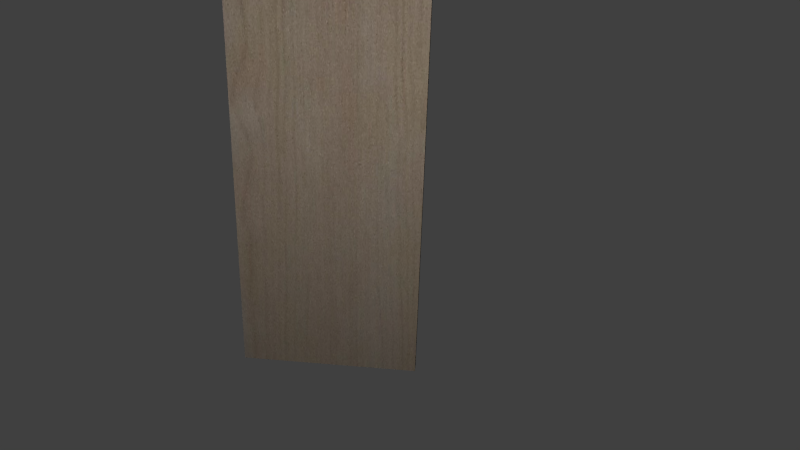 # Source: door.blend  (saved by Blender 2.79.0; exported with 4.5.12 LTS)
import bpy
from mathutils import Matrix  # noqa: F401  (used for matrix-valued properties, if any)

bpy.ops.wm.read_factory_settings(use_empty=True)
scene = bpy.context.scene
scene.name = 'Scene'

# ---- collections
col_collection_1 = bpy.data.collections.new('Collection 1'); scene.collection.children.link(col_collection_1)

# ---- images (referenced by path relative to the original .blend; pixels are not part of the script)
import os
ASSET_DIR = os.environ.get("B2B_ASSET_DIR", "")  # directory of the original .blend (textures are referenced by path, not embedded)
HERE = os.path.dirname(os.path.abspath(__file__))  # packed textures are extracted next to this script under _unpacked/

def load_image(name, relpath, width, height, colorspace="sRGB"):
    """Load a texture the original file referenced (path relative to the .blend, or extracted next to this script)."""
    p = next((c for c in (os.path.join(HERE, relpath), os.path.join(ASSET_DIR, relpath)) if relpath and os.path.exists(c)), "")
    if p:
        img = bpy.data.images.load(p, check_existing=True)
        img.name = name
    else:  # same state as the original file: an image datablock whose file is absent (Cycles renders it pink)
        img = bpy.data.images.new(name, width, height)
        img.source = "FILE"
        img.filepath = "//" + (relpath or name)
    img.colorspace_settings.name = colorspace
    return img
img_door_texture_png = load_image('door-texture.png', '_unpacked/door-texture.b6e98ab0.png', 1520, 3680, 'sRGB')

# ---- materials (node trees are filled in below, after node groups)
mat_material = bpy.data.materials.new('Material')
mat_material.alpha_threshold = 0.0
mat_material.roughness = 0.5
mat_material.line_color = (0.0, 0.0, 0.0, 1.0)

# ---- material node trees
mat_material.use_nodes = True; mat_material.node_tree.nodes.clear()
_N = mat_material.node_tree.nodes; _L = mat_material.node_tree.links
n0 = _N.new('ShaderNodeOutputMaterial'); n0.name = 'Material Output'; n0.location = (300, 300)
n1 = _N.new('ShaderNodeTexImage'); n1.name = 'Image Texture'; n1.location = (-286, 346)
n1.width = 140
n1.image = img_door_texture_png
n2 = _N.new('ShaderNodeBsdfDiffuse'); n2.name = 'Diffuse BSDF'; n2.location = (37, 404)
n2.inputs[1].default_value = 0.2833
n3 = _N.new('ShaderNodeBsdfDiffuse'); n3.name = 'Diffuse BSDF.001'; n3.location = (34, 246)
_L.new(n2.outputs[0], n0.inputs[0])
_L.new(n1.outputs[0], n2.inputs[0])
_L.new(n3.outputs[0], n0.inputs[1])
n0.is_active_output = True

# ---- world
world_world = bpy.data.worlds.new('World'); scene.world = world_world
world_world.color = (0.05088, 0.05088, 0.05088)
world_world.use_sun_shadow = False
world_world.sun_shadow_jitter_overblur = 0.0
world_world.cycles.sampling_method = 'NONE'
world_world.cycles.sample_map_resolution = 256

# ---- cameras
cam_camera = bpy.data.cameras.new('Camera')
cam_camera.clip_end = 100.0
cam_camera.lens = 35.0
cam_camera.sensor_width = 32.0
cam_camera.sensor_height = 18.0
cam_camera.ortho_scale = 7.314
cam_camera.dof.focus_distance = 0.0

# ---- lights
light_point = bpy.data.lights.new('Point', 'POINT')
light_point.transmission_factor = 0.0
light_point.energy = 100.0
light_point.shadow_buffer_clip_start = 0.5
light_point.shadow_soft_size = 0.03048
light_point.shadow_maximum_resolution = 0.006
light_point.use_absolute_resolution = True
light_point.cycles.use_multiple_importance_sampling = False
light_lamp = bpy.data.lights.new('Lamp', 'POINT')
light_lamp.transmission_factor = 0.0
light_lamp.cutoff_distance = 30.0
light_lamp.energy = 100.0
light_lamp.shadow_buffer_clip_start = 1.001
light_lamp.shadow_soft_size = 0.1
light_lamp.shadow_maximum_resolution = 0.006
light_lamp.use_absolute_resolution = True
light_lamp.cycles.use_multiple_importance_sampling = False

# ---- meshes
me_cube_001 = bpy.data.meshes.new('Cube.001')
me_cube_001.from_pydata([(-0.3048, -0.3048, -0.3048), (-0.3048, -0.3048, 0.3048), (-0.3048, 0.3048, -0.3048), (-0.3048, 0.3048, 0.3048), (0.3048, -0.3048, -0.3048), (0.3048, -0.3048, 0.3048), (0.3048, 0.3048, -0.3048), (0.3048, 0.3048, 0.3048)], [], [(1, 3, 2, 0), (3, 7, 6, 2), (7, 5, 4, 6), (5, 1, 0, 4), (0, 2, 6, 4), (5, 7, 3, 1)])
_uv = me_cube_001.uv_layers.new(name='UVMap')
_uv.uv.foreach_set('vector', [0.3333, 0.2754, 0.3333, 0.1377, 0.6667, 0.1377, 0.6667, 0.2754, 3.259e-08, 0.2754, 0.0, 0.1377, 0.3333, 0.1377, 0.3333, 0.2754, 1.304e-07, 0.1377, 0.0, 4.039e-08, 0.3333, 0.0, 0.3333, 0.1377, 0.3333, 1.346e-08, 0.6667, 0.0, 0.6667, 0.1377, 0.3333, 0.1377, 0.6667, 0.1377, 0.6667, 1.346e-08, 1.0, 0.0, 1.0, 0.1377, 0.3333, 0.2754, 0.3333, 0.413, 3.259e-08, 0.413, 0.0, 0.2754])
me_cube_001.materials.append(mat_material)
me_cube_001.use_remesh_preserve_volume = False
me_cube_001.use_remesh_preserve_attributes = False
me_cube_001.use_mirror_vertex_groups = False
me_cube_001.update()

# ---- objects
ob_point = bpy.data.objects.new('Point', light_point)
ob_cube = bpy.data.objects.new('Cube', me_cube_001)
ob_lamp = bpy.data.objects.new('Lamp', light_lamp)
ob_camera = bpy.data.objects.new('Camera', cam_camera)

# ---- transforms, parenting, visibility, modifiers, constraints
ob_point.location = (-1.604, -1.144, 1.606)
ob_point.lineart.crease_threshold = 0.0
ob_cube.location = (0.0, 0.0, 1.067)
ob_cube.rotation_euler = (0.0, 0.0, 1.571)
ob_cube.scale = (1.5, 0.08333, 3.5)
ob_cube.lineart.crease_threshold = 0.0
ob_lamp.location = (1.604, 0.2859, 1.993)
ob_lamp.rotation_euler = (0.6503, 0.05522, 1.866)
ob_lamp.lock_rotations_4d = False
ob_lamp.empty_display_type = 'ARROWS'
ob_lamp.color = (0.0, 0.0, 0.0, 0.0)
ob_lamp.lineart.crease_threshold = 0.0
ob_camera.location = (3.776, 0.6418, 2.826)
ob_camera.rotation_euler = (1.09, -0.02933, 1.663)
ob_camera.lock_rotations_4d = False
ob_camera.empty_display_type = 'ARROWS'
ob_camera.color = (0.0, 0.0, 0.0, 0.0)
ob_camera.display_type = 'WIRE'
ob_camera.lineart.crease_threshold = 0.0

# ---- collection membership
col_collection_1.objects.link(ob_point)
col_collection_1.objects.link(ob_cube)
col_collection_1.objects.link(ob_lamp)
col_collection_1.objects.link(ob_camera)

# ---- scene / render settings (as saved in the file)
scene.camera = ob_camera
scene.frame_start = 1; scene.frame_end = 250; scene.frame_set(1)
scene.render.engine = 'CYCLES'
scene.render.resolution_percentage = 50
scene.render.dither_intensity = 0.0
scene.cycles.use_denoising = False
scene.cycles.samples = 10
scene.cycles.sampling_pattern = 'TABULATED_SOBOL'
scene.cycles.light_sampling_threshold = 0.0
scene.cycles.use_adaptive_sampling = False
scene.cycles.use_light_tree = False
scene.cycles.blur_glossy = 0.0
scene.cycles.pixel_filter_type = 'GAUSSIAN'
scene.cycles.sample_clamp_indirect = 0.0
scene.view_settings.view_transform = 'Standard'
bpy.context.view_layer.update()
